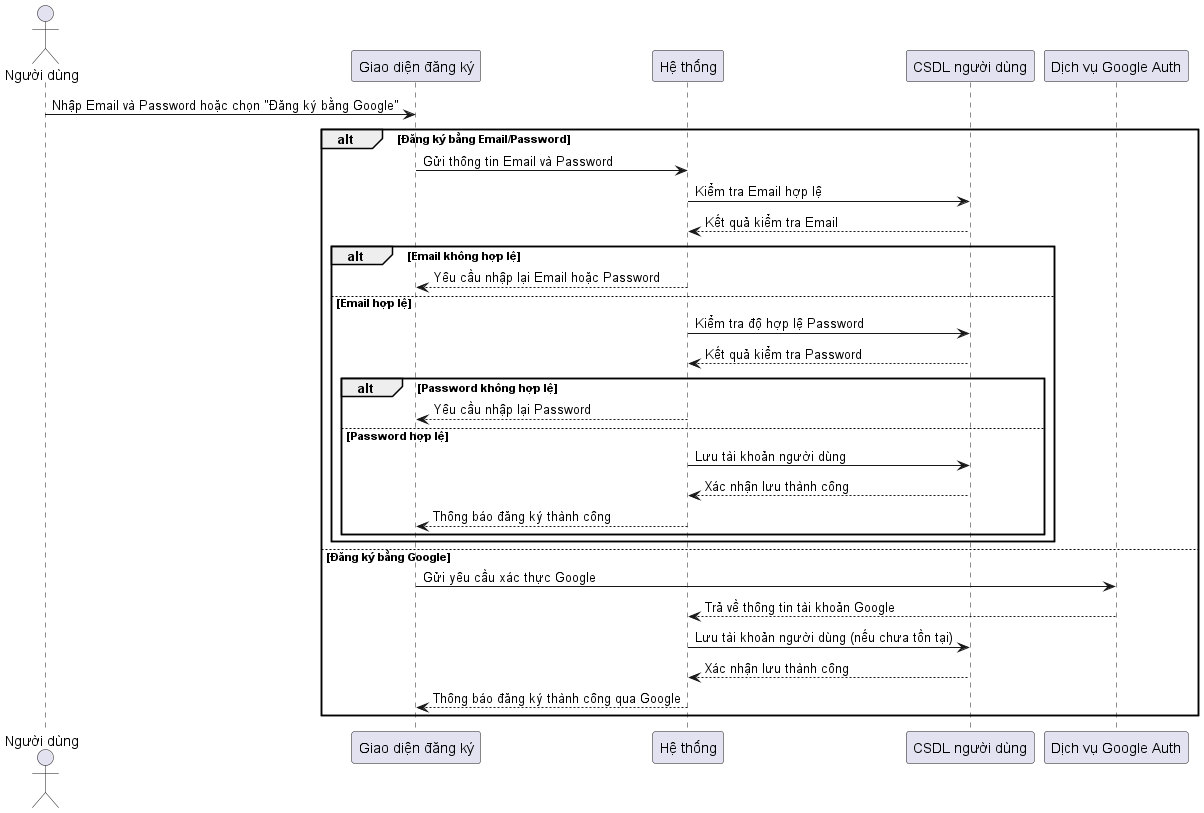

The diagram above was rendered by PlantUML. Its source (embedded in the PNG):
@startuml Sequence Sign In
actor "Người dùng" as User
participant "Giao diện đăng ký" as UI
participant "Hệ thống" as System
participant "CSDL người dùng" as Database
participant "Dịch vụ Google Auth" as GoogleAuth

User -> UI: Nhập Email và Password hoặc chọn "Đăng ký bằng Google"

alt Đăng ký bằng Email/Password
    UI -> System: Gửi thông tin Email và Password
    System -> Database: Kiểm tra Email hợp lệ
    Database --> System: Kết quả kiểm tra Email

    alt Email không hợp lệ
        System --> UI: Yêu cầu nhập lại Email hoặc Password
    else Email hợp lệ
        System -> Database: Kiểm tra độ hợp lệ Password
        Database --> System: Kết quả kiểm tra Password

        alt Password không hợp lệ
            System --> UI: Yêu cầu nhập lại Password
        else Password hợp lệ
            System -> Database: Lưu tài khoản người dùng
            Database --> System: Xác nhận lưu thành công
            System --> UI: Thông báo đăng ký thành công
        end
    end
else Đăng ký bằng Google
    UI -> GoogleAuth: Gửi yêu cầu xác thực Google
    GoogleAuth --> System: Trả về thông tin tài khoản Google
    System -> Database: Lưu tài khoản người dùng (nếu chưa tồn tại)
    Database --> System: Xác nhận lưu thành công
    System --> UI: Thông báo đăng ký thành công qua Google
end

@enduml